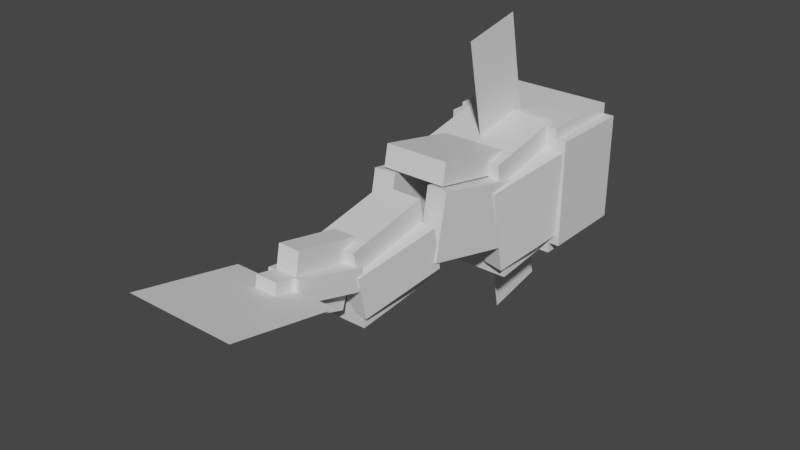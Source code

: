 # Source: eelektrik.blend  (saved by Blender 2.81.16; exported with 4.5.12 LTS)
import bpy
from mathutils import Matrix  # noqa: F401  (used for matrix-valued properties, if any)

bpy.ops.wm.read_factory_settings(use_empty=True)
scene = bpy.context.scene
scene.name = 'Scene'

# ---- collections
col_collection = bpy.data.collections.new('Collection'); scene.collection.children.link(col_collection)

# ---- materials (node trees are filled in below, after node groups)
mat_default_obj = bpy.data.materials.new('Default OBJ')
mat_default_obj.use_transparent_shadow = False

# ---- material node trees
mat_default_obj.use_nodes = True; mat_default_obj.node_tree.nodes.clear()
_N = mat_default_obj.node_tree.nodes; _L = mat_default_obj.node_tree.links
n0 = _N.new('ShaderNodeOutputMaterial'); n0.name = 'Material Output'; n0.location = (300, 300)
n1 = _N.new('ShaderNodeBsdfPrincipled'); n1.name = 'Principled BSDF'; n1.location = (10, 300)
n1.distribution = 'GGX'
n1.subsurface_method = 'BURLEY'
n1.inputs[3].default_value = 1.45
n1.inputs[27].default_value = (0.0, 0.0, 0.0, 1.0)
n1.inputs[28].default_value = 1.0
_L.new(n1.outputs[0], n0.inputs[0])
n0.is_active_output = True

# ---- world
world_world = bpy.data.worlds.new('World'); scene.world = world_world
world_world.use_nodes = True; world_world.node_tree.nodes.clear()
_N = world_world.node_tree.nodes; _L = world_world.node_tree.links
n0 = _N.new('ShaderNodeOutputWorld'); n0.name = 'World Output'; n0.location = (300, 300)
n1 = _N.new('ShaderNodeBackground'); n1.name = 'Background'; n1.location = (10, 300)
n1.inputs[0].default_value = (0.05088, 0.05088, 0.05088, 1.0)
_L.new(n1.outputs[0], n0.inputs[0])
n0.is_active_output = True
world_world.color = (0.05088, 0.05088, 0.05088)
world_world.use_sun_shadow = False
world_world.sun_shadow_jitter_overblur = 0.0

# ---- meshes
me_head_vert_1 = bpy.data.meshes.new('Head_Vert_1')
me_head_vert_1.from_pydata([(0.1562, -0.1875, -0.125), (-0.1562, -0.1875, -0.125), (-0.1562, 0.1875, -0.125), (0.1562, 0.1875, -0.125), (-0.1562, -0.1875, 0.125), (0.1562, -0.1875, 0.125), (0.1562, 0.1875, 0.125), (-0.1562, 0.1875, 0.125)], [], [(0, 1, 2, 3), (4, 5, 6, 7), (3, 2, 7, 6), (5, 4, 1, 0), (5, 0, 3, 6), (1, 4, 7, 2)])
_uv = me_head_vert_1.uv_layers.new(name='UVMap')
_uv.uv.foreach_set('vector', [0.3906, 0.2188, 0.4688, 0.2188, 0.4688, 0.4062, 0.3906, 0.4062, 0.5312, 0.2188, 0.6094, 0.2188, 0.6094, 0.4062, 0.5312, 0.4062, 0.3906, 0.4062, 0.4688, 0.4062, 0.4688, 0.5312, 0.3906, 0.5312, 0.4688, 0.4062, 0.5469, 0.4062, 0.5469, 0.5312, 0.4688, 0.5312, 0.3281, 0.2188, 0.3906, 0.2188, 0.3906, 0.4062, 0.3281, 0.4062, 0.4688, 0.2188, 0.5312, 0.2188, 0.5312, 0.4062, 0.4688, 0.4062])
me_head_vert_1.materials.append(mat_default_obj)
me_head_vert_1.use_remesh_fix_poles = True
me_head_vert_1.use_remesh_preserve_attributes = False
me_head_vert_1.use_mirror_vertex_groups = False
me_head_vert_1.update()
me_head_vert_1child = bpy.data.meshes.new('Head_Vert_1Child')
me_head_vert_1child.from_pydata([(0.1875, -0.1562, -0.125), (-0.1875, -0.1562, -0.125), (-0.1875, 0.1562, -0.125), (0.1875, 0.1562, -0.125), (-0.1875, -0.1562, 0.125), (0.1875, -0.1562, 0.125), (0.1875, 0.1562, 0.125), (-0.1875, 0.1562, 0.125)], [], [(0, 1, 2, 3), (4, 5, 6, 7), (3, 2, 7, 6), (5, 4, 1, 0), (5, 0, 3, 6), (1, 4, 7, 2)])
_uv = me_head_vert_1child.uv_layers.new(name='UVMap')
_uv.uv.foreach_set('vector', [0.0625, 0.25, 0.1562, 0.25, 0.1562, 0.4062, 0.0625, 0.4062, 0.2188, 0.25, 0.3125, 0.25, 0.3125, 0.4062, 0.2188, 0.4062, 0.0625, 0.4062, 0.1562, 0.4062, 0.1562, 0.5312, 0.0625, 0.5312, 0.1562, 0.4062, 0.25, 0.4062, 0.25, 0.5312, 0.1562, 0.5312, 0.0, 0.25, 0.0625, 0.25, 0.0625, 0.4062, 0.0, 0.4062, 0.1562, 0.25, 0.2188, 0.25, 0.2188, 0.4062, 0.1562, 0.4062])
me_head_vert_1child.materials.append(mat_default_obj)
me_head_vert_1child.use_remesh_fix_poles = True
me_head_vert_1child.use_remesh_preserve_attributes = False
me_head_vert_1child.use_mirror_vertex_groups = False
me_head_vert_1child.update()
me_top_5 = bpy.data.meshes.new('Top_5')
me_top_5.from_pydata([(0.03125, -0.04911, -0.08576), (-0.03125, -0.04911, -0.08576), (-0.03125, 0.01217, -0.09807), (0.03125, 0.01217, -0.09807), (-0.03125, -0.01217, 0.09807), (0.03125, -0.01217, 0.09807), (0.03125, 0.04911, 0.08576), (-0.03125, 0.04911, 0.08576)], [], [(0, 1, 2, 3), (4, 5, 6, 7), (3, 2, 7, 6), (5, 4, 1, 0), (5, 0, 3, 6), (1, 4, 7, 2)])
_uv = me_top_5.uv_layers.new(name='UVMap')
_uv.uv.foreach_set('vector', [0.04688, 0.625, 0.0625, 0.625, 0.0625, 0.6562, 0.04688, 0.6562, 0.1094, 0.625, 0.125, 0.625, 0.125, 0.6562, 0.1094, 0.6562, 0.04688, 0.6562, 0.0625, 0.6562, 0.0625, 0.75, 0.04688, 0.75, 0.0625, 0.6562, 0.07812, 0.6562, 0.07812, 0.75, 0.0625, 0.75, 0.0, 0.625, 0.04688, 0.625, 0.04688, 0.6562, 0.0, 0.6562, 0.0625, 0.625, 0.1094, 0.625, 0.1094, 0.6562, 0.0625, 0.6562])
me_top_5.materials.append(mat_default_obj)
me_top_5.use_remesh_fix_poles = True
me_top_5.use_remesh_preserve_attributes = False
me_top_5.use_mirror_vertex_groups = False
me_top_5.update()
me_top_5child = bpy.data.meshes.new('Top_5Child')
me_top_5child.from_pydata([(0.03125, -0.0578, -0.08015), (-0.03125, -0.0578, -0.08015), (-0.03125, 0.00185, -0.0988), (0.03125, 0.00185, -0.0988), (-0.03125, -0.001849, 0.0988), (0.03125, -0.001849, 0.0988), (0.03125, 0.0578, 0.08015), (-0.03125, 0.0578, 0.08015)], [], [(0, 1, 2, 3), (4, 5, 6, 7), (3, 2, 7, 6), (5, 4, 1, 0), (5, 0, 3, 6), (1, 4, 7, 2)])
_uv = me_top_5child.uv_layers.new(name='UVMap')
_uv.uv.foreach_set('vector', [0.8906, 0.8438, 0.9062, 0.8438, 0.9062, 0.875, 0.8906, 0.875, 0.9531, 0.8438, 0.9688, 0.8438, 0.9688, 0.875, 0.9531, 0.875, 0.8906, 0.875, 0.9062, 0.875, 0.9062, 0.9688, 0.8906, 0.9688, 0.9062, 0.875, 0.9219, 0.875, 0.9219, 0.9688, 0.9062, 0.9688, 0.8438, 0.8438, 0.8906, 0.8438, 0.8906, 0.875, 0.8438, 0.875, 0.9062, 0.8438, 0.9531, 0.8438, 0.9531, 0.875, 0.9062, 0.875])
me_top_5child.materials.append(mat_default_obj)
me_top_5child.use_remesh_fix_poles = True
me_top_5child.use_remesh_preserve_attributes = False
me_top_5child.use_mirror_vertex_groups = False
me_top_5child.update()
me_top_5child_000 = bpy.data.meshes.new('Top_5Child.000')
me_top_5child_000.from_pydata([(0.04399, -0.04807, -0.0806), (-0.0179, -0.04979, -0.08913), (-0.0179, 0.01149, -0.1014), (0.04399, 0.0132, -0.09291), (-0.04399, -0.0132, 0.09291), (0.0179, -0.01149, 0.1014), (0.0179, 0.04979, 0.08913), (-0.04399, 0.04807, 0.0806)], [], [(0, 1, 2, 3), (4, 5, 6, 7), (3, 2, 7, 6), (5, 4, 1, 0), (5, 0, 3, 6), (1, 4, 7, 2)])
_uv = me_top_5child_000.uv_layers.new(name='UVMap')
_uv.uv.foreach_set('vector', [0.04688, 0.875, 0.0625, 0.875, 0.0625, 0.9062, 0.04688, 0.9062, 0.1094, 0.875, 0.125, 0.875, 0.125, 0.9062, 0.1094, 0.9062, 0.04688, 0.9062, 0.0625, 0.9062, 0.0625, 1.0, 0.04688, 1.0, 0.0625, 0.9062, 0.07812, 0.9062, 0.07812, 1.0, 0.0625, 1.0, 0.0, 0.875, 0.04688, 0.875, 0.04688, 0.9062, 0.0, 0.9062, 0.0625, 0.875, 0.1094, 0.875, 0.1094, 0.9062, 0.0625, 0.9062])
me_top_5child_000.materials.append(mat_default_obj)
me_top_5child_000.use_remesh_fix_poles = True
me_top_5child_000.use_remesh_preserve_attributes = False
me_top_5child_000.use_mirror_vertex_groups = False
me_top_5child_000.update()
me_top_5child_001 = bpy.data.meshes.new('Top_5Child.001')
me_top_5child_001.from_pydata([(0.0179, -0.04979, -0.08913), (-0.04399, -0.04807, -0.0806), (-0.04399, 0.0132, -0.09291), (0.0179, 0.01149, -0.1014), (-0.0179, -0.01149, 0.1014), (0.04399, -0.0132, 0.09291), (0.04399, 0.04807, 0.0806), (-0.0179, 0.04979, 0.08913)], [], [(0, 1, 2, 3), (4, 5, 6, 7), (3, 2, 7, 6), (5, 4, 1, 0), (5, 0, 3, 6), (1, 4, 7, 2)])
_uv = me_top_5child_001.uv_layers.new(name='UVMap')
_uv.uv.foreach_set('vector', [0.04688, 0.875, 0.0625, 0.875, 0.0625, 0.9062, 0.04688, 0.9062, 0.1094, 0.875, 0.125, 0.875, 0.125, 0.9062, 0.1094, 0.9062, 0.04688, 0.9062, 0.0625, 0.9062, 0.0625, 1.0, 0.04688, 1.0, 0.0625, 0.9062, 0.07812, 0.9062, 0.07812, 1.0, 0.0625, 1.0, 0.0, 0.875, 0.04688, 0.875, 0.04688, 0.9062, 0.0, 0.9062, 0.0625, 0.875, 0.1094, 0.875, 0.1094, 0.9062, 0.0625, 0.9062])
me_top_5child_001.materials.append(mat_default_obj)
me_top_5child_001.use_remesh_fix_poles = True
me_top_5child_001.use_remesh_preserve_attributes = False
me_top_5child_001.use_mirror_vertex_groups = False
me_top_5child_001.update()
me_top_5child_002 = bpy.data.meshes.new('Top_5Child.002')
me_top_5child_002.from_pydata([(0.03125, -0.03679, -0.02448), (-0.03125, -0.03679, -0.02448), (-0.03125, 0.02448, -0.03679), (0.03125, 0.02448, -0.03679), (-0.03125, -0.02448, 0.03679), (0.03125, -0.02448, 0.03679), (0.03125, 0.03679, 0.02448), (-0.03125, 0.03679, 0.02448)], [], [(0, 1, 2, 3), (4, 5, 6, 7), (3, 2, 7, 6), (5, 4, 1, 0), (5, 0, 3, 6), (1, 4, 7, 2)])
_uv = me_top_5child_002.uv_layers.new(name='UVMap')
_uv.uv.foreach_set('vector', [0.6719, 0.7188, 0.6875, 0.7188, 0.6875, 0.75, 0.6719, 0.75, 0.7031, 0.7188, 0.7188, 0.7188, 0.7188, 0.75, 0.7031, 0.75, 0.6719, 0.75, 0.6875, 0.75, 0.6875, 0.7812, 0.6719, 0.7812, 0.6875, 0.75, 0.7031, 0.75, 0.7031, 0.7812, 0.6875, 0.7812, 0.6562, 0.7188, 0.6719, 0.7188, 0.6719, 0.75, 0.6562, 0.75, 0.6875, 0.7188, 0.7031, 0.7188, 0.7031, 0.75, 0.6875, 0.75])
me_top_5child_002.materials.append(mat_default_obj)
me_top_5child_002.use_remesh_fix_poles = True
me_top_5child_002.use_remesh_preserve_attributes = False
me_top_5child_002.use_mirror_vertex_groups = False
me_top_5child_002.update()
me_top_5child_003 = bpy.data.meshes.new('Top_5Child.003')
me_top_5child_003.from_pydata([(0.1562, -0.03078, -0.1532), (-0.1562, -0.03078, -0.1532), (-0.1562, 0.03078, 0.1532), (0.1562, 0.03078, 0.1532)], [], [(3, 2, 1, 0)])
_uv = me_top_5child_003.uv_layers.new(name='UVMap')
_uv.uv.foreach_set('vector', [0.4844, 0.5625, 0.5625, 0.5625, 0.5625, 0.7188, 0.4844, 0.7188])
me_top_5child_003.materials.append(mat_default_obj)
me_top_5child_003.use_remesh_fix_poles = True
me_top_5child_003.use_remesh_preserve_attributes = False
me_top_5child_003.use_mirror_vertex_groups = False
me_top_5child_003.update()
me_top_4 = bpy.data.meshes.new('Top_4')
me_top_4.from_pydata([(0.0625, -0.006011, -0.1287), (-0.0625, -0.006011, -0.1287), (-0.0625, 0.05526, -0.1164), (0.0625, 0.05526, -0.1164), (-0.0625, -0.05526, 0.1164), (0.0625, -0.05526, 0.1164), (0.0625, 0.00601, 0.1287), (-0.0625, 0.00601, 0.1287)], [], [(0, 1, 2, 3), (4, 5, 6, 7), (3, 2, 7, 6), (5, 4, 1, 0), (5, 0, 3, 6), (1, 4, 7, 2)])
_uv = me_top_4.uv_layers.new(name='UVMap')
_uv.uv.foreach_set('vector', [0.0625, 0.5938, 0.09375, 0.5938, 0.09375, 0.625, 0.0625, 0.625, 0.1562, 0.5938, 0.1875, 0.5938, 0.1875, 0.625, 0.1562, 0.625, 0.0625, 0.625, 0.09375, 0.625, 0.09375, 0.75, 0.0625, 0.75, 0.09375, 0.625, 0.125, 0.625, 0.125, 0.75, 0.09375, 0.75, 0.0, 0.5938, 0.0625, 0.5938, 0.0625, 0.625, 0.0, 0.625, 0.09375, 0.5938, 0.1562, 0.5938, 0.1562, 0.625, 0.09375, 0.625])
me_top_4.materials.append(mat_default_obj)
me_top_4.use_remesh_fix_poles = True
me_top_4.use_remesh_preserve_attributes = False
me_top_4.use_mirror_vertex_groups = False
me_top_4.update()
me_top_4child = bpy.data.meshes.new('Top_4Child')
me_top_4child.from_pydata([(0.0625, -0.01943, -0.1274), (-0.0625, -0.01943, -0.1274), (-0.0625, 0.0428, -0.1215), (0.0625, 0.0428, -0.1215), (-0.0625, -0.0428, 0.1215), (0.0625, -0.0428, 0.1215), (0.0625, 0.01943, 0.1274), (-0.0625, 0.01943, 0.1274)], [], [(0, 1, 2, 3), (4, 5, 6, 7), (3, 2, 7, 6), (5, 4, 1, 0), (5, 0, 3, 6), (1, 4, 7, 2)])
_uv = me_top_4child.uv_layers.new(name='UVMap')
_uv.uv.foreach_set('vector', [0.8438, 0.8438, 0.875, 0.8438, 0.875, 0.875, 0.8438, 0.875, 0.9375, 0.8438, 0.9688, 0.8438, 0.9688, 0.875, 0.9375, 0.875, 0.8438, 0.875, 0.875, 0.875, 0.875, 1.0, 0.8438, 1.0, 0.875, 0.875, 0.9062, 0.875, 0.9062, 1.0, 0.875, 1.0, 0.7812, 0.8438, 0.8438, 0.8438, 0.8438, 0.875, 0.7812, 0.875, 0.875, 0.8438, 0.9375, 0.8438, 0.9375, 0.875, 0.875, 0.875])
me_top_4child.materials.append(mat_default_obj)
me_top_4child.use_remesh_fix_poles = True
me_top_4child.use_remesh_preserve_attributes = False
me_top_4child.use_mirror_vertex_groups = False
me_top_4child.update()
me_top_4child_000 = bpy.data.meshes.new('Top_4Child.000')
me_top_4child_000.from_pydata([(0.0174, -0.08566, 0.109), (-0.0174, -0.03689, -0.1337), (-0.0174, 0.08566, -0.109), (0.0174, 0.03689, 0.1337)], [], [(1, 0, 3, 2)])
_uv = me_top_4child_000.uv_layers.new(name='UVMap')
_uv.uv.foreach_set('vector', [0.0625, 0.8125, 0.125, 0.8125, 0.125, 0.875, 0.0625, 0.875])
me_top_4child_000.materials.append(mat_default_obj)
me_top_4child_000.use_remesh_fix_poles = True
me_top_4child_000.use_remesh_preserve_attributes = False
me_top_4child_000.use_mirror_vertex_groups = False
me_top_4child_000.update()
me_top_4child_001 = bpy.data.meshes.new('Top_4Child.001')
me_top_4child_001.from_pydata([(0.04834, -0.03774, -0.1294), (-0.01355, -0.03603, -0.1379), (-0.01355, 0.08652, -0.1133), (0.04834, 0.08481, -0.1048), (-0.04834, -0.08481, 0.1048), (0.01355, -0.08652, 0.1133), (0.01355, 0.03603, 0.1379), (-0.04834, 0.03774, 0.1294)], [], [(0, 1, 2, 3), (4, 5, 6, 7), (3, 2, 7, 6), (5, 4, 1, 0), (5, 0, 3, 6), (1, 4, 7, 2)])
_uv = me_top_4child_001.uv_layers.new(name='UVMap')
_uv.uv.foreach_set('vector', [0.0625, 0.8125, 0.07812, 0.8125, 0.07812, 0.875, 0.0625, 0.875, 0.1406, 0.8125, 0.1562, 0.8125, 0.1562, 0.875, 0.1406, 0.875, 0.0625, 0.875, 0.07812, 0.875, 0.07812, 1.0, 0.0625, 1.0, 0.07812, 0.875, 0.09375, 0.875, 0.09375, 1.0, 0.07812, 1.0, 0.0, 0.8125, 0.0625, 0.8125, 0.0625, 0.875, 0.0, 0.875, 0.07812, 0.8125, 0.1406, 0.8125, 0.1406, 0.875, 0.07812, 0.875])
me_top_4child_001.materials.append(mat_default_obj)
me_top_4child_001.use_remesh_fix_poles = True
me_top_4child_001.use_remesh_preserve_attributes = False
me_top_4child_001.use_mirror_vertex_groups = False
me_top_4child_001.update()
me_top_3 = bpy.data.meshes.new('Top_3')
me_top_3.from_pydata([(0.09375, -0.05526, -0.1164), (-0.09375, -0.05526, -0.1164), (-0.09375, 0.00601, -0.1287), (0.09375, 0.00601, -0.1287), (-0.09375, -0.006011, 0.1287), (0.09375, -0.006011, 0.1287), (0.09375, 0.05526, 0.1164), (-0.09375, 0.05526, 0.1164)], [], [(0, 1, 2, 3), (4, 5, 6, 7), (3, 2, 7, 6), (5, 4, 1, 0), (5, 0, 3, 6), (1, 4, 7, 2)])
_uv = me_top_3.uv_layers.new(name='UVMap')
_uv.uv.foreach_set('vector', [0.0625, 0.5938, 0.1094, 0.5938, 0.1094, 0.625, 0.0625, 0.625, 0.1719, 0.5938, 0.2188, 0.5938, 0.2188, 0.625, 0.1719, 0.625, 0.0625, 0.625, 0.1094, 0.625, 0.1094, 0.75, 0.0625, 0.75, 0.1094, 0.625, 0.1562, 0.625, 0.1562, 0.75, 0.1094, 0.75, 0.0, 0.5938, 0.0625, 0.5938, 0.0625, 0.625, 0.0, 0.625, 0.1094, 0.5938, 0.1719, 0.5938, 0.1719, 0.625, 0.1094, 0.625])
me_top_3.materials.append(mat_default_obj)
me_top_3.use_remesh_fix_poles = True
me_top_3.use_remesh_preserve_attributes = False
me_top_3.use_mirror_vertex_groups = False
me_top_3.update()
me_top_3child = bpy.data.meshes.new('Top_3Child')
me_top_3child.from_pydata([(0.09375, -0.0373, -0.1193), (-0.09375, -0.0373, -0.1193), (-0.09375, 0.0373, 0.1193), (0.09375, 0.0373, 0.1193)], [], [(3, 2, 1, 0)])
_uv = me_top_3child.uv_layers.new(name='UVMap')
_uv.uv.foreach_set('vector', [0.8594, 0.875, 0.9062, 0.875, 0.9062, 1.0, 0.8594, 1.0])
me_top_3child.materials.append(mat_default_obj)
me_top_3child.use_remesh_fix_poles = True
me_top_3child.use_remesh_preserve_attributes = False
me_top_3child.use_mirror_vertex_groups = False
me_top_3child.update()
me_top_3child_000 = bpy.data.meshes.new('Top_3Child.000')
me_top_3child_000.from_pydata([(0.02024, -0.117, -0.1063), (-0.04203, -0.1159, -0.1009), (-0.04203, 0.06792, -0.1379), (0.02024, 0.06684, -0.1432), (-0.02024, -0.06684, 0.1432), (0.04203, -0.06792, 0.1379), (0.04203, 0.1159, 0.1009), (-0.02024, 0.117, 0.1063)], [], [(0, 1, 2, 3), (4, 5, 6, 7), (3, 2, 7, 6), (5, 4, 1, 0), (5, 0, 3, 6), (1, 4, 7, 2)])
_uv = me_top_3child_000.uv_layers.new(name='UVMap')
_uv.uv.foreach_set('vector', [0.7656, 0.3438, 0.7812, 0.3438, 0.7812, 0.4375, 0.7656, 0.4375, 0.8438, 0.3438, 0.8594, 0.3438, 0.8594, 0.4375, 0.8438, 0.4375, 0.7656, 0.4375, 0.7812, 0.4375, 0.7812, 0.5625, 0.7656, 0.5625, 0.7812, 0.4375, 0.7969, 0.4375, 0.7969, 0.5625, 0.7812, 0.5625, 0.7031, 0.3438, 0.7656, 0.3438, 0.7656, 0.4375, 0.7031, 0.4375, 0.7812, 0.3438, 0.8438, 0.3438, 0.8438, 0.4375, 0.7812, 0.4375])
me_top_3child_000.materials.append(mat_default_obj)
me_top_3child_000.use_remesh_fix_poles = True
me_top_3child_000.use_remesh_preserve_attributes = False
me_top_3child_000.use_mirror_vertex_groups = False
me_top_3child_000.update()
me_top_3child_001 = bpy.data.meshes.new('Top_3Child.001')
me_top_3child_001.from_pydata([(0.04203, -0.1159, -0.1009), (-0.02024, -0.117, -0.1063), (-0.02024, 0.06684, -0.1432), (0.04203, 0.06792, -0.1379), (-0.04203, -0.06792, 0.1379), (0.02024, -0.06684, 0.1432), (0.02024, 0.117, 0.1063), (-0.04203, 0.1159, 0.1009)], [], [(0, 1, 2, 3), (4, 5, 6, 7), (3, 2, 7, 6), (5, 4, 1, 0), (5, 0, 3, 6), (1, 4, 7, 2)])
_uv = me_top_3child_001.uv_layers.new(name='UVMap')
_uv.uv.foreach_set('vector', [0.7656, 0.3438, 0.7812, 0.3438, 0.7812, 0.4375, 0.7656, 0.4375, 0.8438, 0.3438, 0.8594, 0.3438, 0.8594, 0.4375, 0.8438, 0.4375, 0.7656, 0.4375, 0.7812, 0.4375, 0.7812, 0.5625, 0.7656, 0.5625, 0.7812, 0.4375, 0.7969, 0.4375, 0.7969, 0.5625, 0.7812, 0.5625, 0.7031, 0.3438, 0.7656, 0.3438, 0.7656, 0.4375, 0.7031, 0.4375, 0.7812, 0.3438, 0.8438, 0.3438, 0.8438, 0.4375, 0.7812, 0.4375])
me_top_3child_001.materials.append(mat_default_obj)
me_top_3child_001.use_remesh_fix_poles = True
me_top_3child_001.use_remesh_preserve_attributes = False
me_top_3child_001.use_mirror_vertex_groups = False
me_top_3child_001.update()
me_top_2 = bpy.data.meshes.new('Top_2')
me_top_2.from_pydata([(0.125, -0.006011, -0.1287), (-0.125, -0.006011, -0.1287), (-0.125, 0.05526, -0.1164), (0.125, 0.05526, -0.1164), (-0.125, -0.05526, 0.1164), (0.125, -0.05526, 0.1164), (0.125, 0.006011, 0.1287), (-0.125, 0.006011, 0.1287)], [], [(0, 1, 2, 3), (4, 5, 6, 7), (3, 2, 7, 6), (5, 4, 1, 0), (5, 0, 3, 6), (1, 4, 7, 2)])
_uv = me_top_2.uv_layers.new(name='UVMap')
_uv.uv.foreach_set('vector', [0.0625, 0.5938, 0.125, 0.5938, 0.125, 0.625, 0.0625, 0.625, 0.1875, 0.5938, 0.25, 0.5938, 0.25, 0.625, 0.1875, 0.625, 0.0625, 0.625, 0.125, 0.625, 0.125, 0.75, 0.0625, 0.75, 0.125, 0.625, 0.1875, 0.625, 0.1875, 0.75, 0.125, 0.75, 0.0, 0.5938, 0.0625, 0.5938, 0.0625, 0.625, 0.0, 0.625, 0.125, 0.5938, 0.1875, 0.5938, 0.1875, 0.625, 0.125, 0.625])
me_top_2.materials.append(mat_default_obj)
me_top_2.use_remesh_fix_poles = True
me_top_2.use_remesh_preserve_attributes = False
me_top_2.use_mirror_vertex_groups = False
me_top_2.update()
me_top_2child = bpy.data.meshes.new('Top_2Child')
me_top_2child.from_pydata([(0.125, -0.01943, -0.1274), (-0.125, -0.01943, -0.1274), (-0.125, 0.0428, -0.1215), (0.125, 0.0428, -0.1215), (-0.125, -0.0428, 0.1215), (0.125, -0.0428, 0.1215), (0.125, 0.01943, 0.1274), (-0.125, 0.01943, 0.1274)], [], [(0, 1, 2, 3), (4, 5, 6, 7), (3, 2, 7, 6), (5, 4, 1, 0), (5, 0, 3, 6), (1, 4, 7, 2)])
_uv = me_top_2child.uv_layers.new(name='UVMap')
_uv.uv.foreach_set('vector', [0.7812, 0.8438, 0.8438, 0.8438, 0.8438, 0.875, 0.7812, 0.875, 0.9062, 0.8438, 0.9688, 0.8438, 0.9688, 0.875, 0.9062, 0.875, 0.7812, 0.875, 0.8438, 0.875, 0.8438, 1.0, 0.7812, 1.0, 0.8438, 0.875, 0.9062, 0.875, 0.9062, 1.0, 0.8438, 1.0, 0.7188, 0.8438, 0.7812, 0.8438, 0.7812, 0.875, 0.7188, 0.875, 0.8438, 0.8438, 0.9062, 0.8438, 0.9062, 0.875, 0.8438, 0.875])
me_top_2child.materials.append(mat_default_obj)
me_top_2child.use_remesh_fix_poles = True
me_top_2child.use_remesh_preserve_attributes = False
me_top_2child.use_mirror_vertex_groups = False
me_top_2child.update()
me_top_2child_000 = bpy.data.meshes.new('Top_2Child.000')
me_top_2child_000.from_pydata([(0.02171, -0.1468, 0.09606), (-0.02171, -0.0983, -0.1453), (-0.02171, 0.1468, -0.09606), (0.02171, 0.0983, 0.1453)], [], [(1, 0, 3, 2)])
_uv = me_top_2child_000.uv_layers.new(name='UVMap')
_uv.uv.foreach_set('vector', [0.3281, 0.75, 0.3906, 0.75, 0.3906, 0.875, 0.3281, 0.875])
me_top_2child_000.materials.append(mat_default_obj)
me_top_2child_000.use_remesh_fix_poles = True
me_top_2child_000.use_remesh_preserve_attributes = False
me_top_2child_000.use_mirror_vertex_groups = False
me_top_2child_000.update()
me_top_2child_001 = bpy.data.meshes.new('Top_2Child.001')
me_top_2child_001.from_pydata([(0.05453, -0.09955, -0.1391), (-0.006825, -0.0972, -0.1508), (-0.006825, 0.1479, -0.1015), (0.05453, 0.1455, -0.08983), (-0.05453, -0.1455, 0.08983), (0.006825, -0.1479, 0.1015), (0.006825, 0.0972, 0.1508), (-0.05453, 0.09955, 0.1391)], [], [(0, 1, 2, 3), (4, 5, 6, 7), (3, 2, 7, 6), (5, 4, 1, 0), (5, 0, 3, 6), (1, 4, 7, 2)])
_uv = me_top_2child_001.uv_layers.new(name='UVMap')
_uv.uv.foreach_set('vector', [0.3281, 0.75, 0.3438, 0.75, 0.3438, 0.875, 0.3281, 0.875, 0.4062, 0.75, 0.4219, 0.75, 0.4219, 0.875, 0.4062, 0.875, 0.3281, 0.875, 0.3438, 0.875, 0.3438, 1.0, 0.3281, 1.0, 0.3438, 0.875, 0.3594, 0.875, 0.3594, 1.0, 0.3438, 1.0, 0.2656, 0.75, 0.3281, 0.75, 0.3281, 0.875, 0.2656, 0.875, 0.3438, 0.75, 0.4062, 0.75, 0.4062, 0.875, 0.3438, 0.875])
me_top_2child_001.materials.append(mat_default_obj)
me_top_2child_001.use_remesh_fix_poles = True
me_top_2child_001.use_remesh_preserve_attributes = False
me_top_2child_001.use_mirror_vertex_groups = False
me_top_2child_001.update()
me_top_2child_002 = bpy.data.meshes.new('Top_2Child.002')
me_top_2child_002.from_pydata([(0.0, -0.1717, 0.06113), (0.0, -0.1347, -0.1227), (0.0, 0.1717, -0.06113), (0.0, 0.1347, 0.1227)], [], [(1, 0, 3, 2)])
_uv = me_top_2child_002.uv_layers.new(name='UVMap')
_uv.uv.foreach_set('vector', [0.5938, 0.75, 0.6406, 0.75, 0.6406, 0.9062, 0.5938, 0.9062])
me_top_2child_002.materials.append(mat_default_obj)
me_top_2child_002.use_remesh_fix_poles = True
me_top_2child_002.use_remesh_preserve_attributes = False
me_top_2child_002.use_mirror_vertex_groups = False
me_top_2child_002.update()
me_top_2child_003 = bpy.data.meshes.new('Top_2Child.003')
me_top_2child_003.from_pydata([(0.0, -0.141, 0.06729), (0.0, -0.1041, -0.1165), (0.0, 0.141, -0.06729), (0.0, 0.1041, 0.1165)], [], [(1, 0, 3, 2)])
_uv = me_top_2child_003.uv_layers.new(name='UVMap')
_uv.uv.foreach_set('vector', [0.4844, 0.7812, 0.5312, 0.7812, 0.5312, 0.9062, 0.4844, 0.9062])
me_top_2child_003.materials.append(mat_default_obj)
me_top_2child_003.use_remesh_fix_poles = True
me_top_2child_003.use_remesh_preserve_attributes = False
me_top_2child_003.use_mirror_vertex_groups = False
me_top_2child_003.update()

# ---- objects
ob_head_vert_1 = bpy.data.objects.new('Head_Vert_1', me_head_vert_1)
ob_head_vert_1child = bpy.data.objects.new('Head_Vert_1Child', me_head_vert_1child)
ob_top_5 = bpy.data.objects.new('Top_5', me_top_5)
ob_top_5child = bpy.data.objects.new('Top_5Child', me_top_5child)
ob_top_5child_000 = bpy.data.objects.new('Top_5Child.000', me_top_5child_000)
ob_top_5child_001 = bpy.data.objects.new('Top_5Child.001', me_top_5child_001)
ob_top_5child_002 = bpy.data.objects.new('Top_5Child.002', me_top_5child_002)
ob_top_5child_003 = bpy.data.objects.new('Top_5Child.003', me_top_5child_003)
ob_top_4 = bpy.data.objects.new('Top_4', me_top_4)
ob_top_4child = bpy.data.objects.new('Top_4Child', me_top_4child)
ob_top_4child_000 = bpy.data.objects.new('Top_4Child.000', me_top_4child_000)
ob_top_4child_001 = bpy.data.objects.new('Top_4Child.001', me_top_4child_001)
ob_top_3 = bpy.data.objects.new('Top_3', me_top_3)
ob_top_3child = bpy.data.objects.new('Top_3Child', me_top_3child)
ob_top_3child_000 = bpy.data.objects.new('Top_3Child.000', me_top_3child_000)
ob_top_3child_001 = bpy.data.objects.new('Top_3Child.001', me_top_3child_001)
ob_top_2 = bpy.data.objects.new('Top_2', me_top_2)
ob_top_2child = bpy.data.objects.new('Top_2Child', me_top_2child)
ob_top_2child_000 = bpy.data.objects.new('Top_2Child.000', me_top_2child_000)
ob_top_2child_001 = bpy.data.objects.new('Top_2Child.001', me_top_2child_001)
ob_top_2child_002 = bpy.data.objects.new('Top_2Child.002', me_top_2child_002)
ob_top_2child_003 = bpy.data.objects.new('Top_2Child.003', me_top_2child_003)

# ---- transforms, parenting, visibility, modifiers, constraints
ob_head_vert_1.parent = ob_top_2
ob_head_vert_1.matrix_parent_inverse = Matrix(((1.0, 0.0, 0.0, -0.0), (0.0, -1.629e-07, 1.0, -0.5944), (0.0, -1.0, -1.629e-07, 0.1579), (-0.0, 0.0, -0.0, 1.0)))
ob_head_vert_1.location = (0.0, 0.375, 0.4535)
ob_head_vert_1.rotation_euler = (1.571, -0.0, 0.0)
ob_head_vert_1.lineart.crease_threshold = 0.0
ob_head_vert_1child.parent = ob_head_vert_1
ob_head_vert_1child.matrix_parent_inverse = Matrix(((1.0, 0.0, 0.0, -0.0), (0.0, -1.629e-07, 1.0, -0.4535), (0.0, -1.0, -1.629e-07, 0.375), (-0.0, 0.0, -0.0, 1.0)))
ob_head_vert_1child.location = (0.0, 0.375, 0.4535)
ob_head_vert_1child.rotation_euler = (1.571, -0.0, 0.0)
ob_head_vert_1child.lineart.crease_threshold = 0.0
ob_top_5.parent = ob_top_4
ob_top_5.matrix_parent_inverse = Matrix(((1.0, 0.0, 0.0, -0.0), (0.0, -1.629e-07, 1.0, -0.5208), (-0.0, -1.0, -1.629e-07, -0.3285), (-0.0, 0.0, -0.0, 1.0)))
ob_top_5.location = (0.0, -0.5171, 0.5332)
ob_top_5.rotation_euler = (1.571, -0.0, 0.0)
ob_top_5.lineart.crease_threshold = 0.0
ob_top_5child.parent = ob_top_5
ob_top_5child.matrix_parent_inverse = Matrix(((1.0, 0.0, 0.0, -0.0), (0.0, -1.629e-07, 1.0, -0.5332), (-0.0, -1.0, -1.629e-07, -0.5171), (-0.0, 0.0, -0.0, 1.0)))
ob_top_5child.location = (0.0, -0.5456, 0.4218)
ob_top_5child.rotation_euler = (1.571, -0.0, 0.0)
ob_top_5child.lineart.crease_threshold = 0.0
ob_top_5child_000.parent = ob_top_5
ob_top_5child_000.matrix_parent_inverse = Matrix(((1.0, 0.0, 0.0, -0.0), (0.0, -1.629e-07, 1.0, -0.5332), (-0.0, -1.0, -1.629e-07, -0.5171), (-0.0, 0.0, -0.0, 1.0)))
ob_top_5child_000.location = (0.03028, -0.5345, 0.473)
ob_top_5child_000.rotation_euler = (1.571, -0.0, 0.0)
ob_top_5child_000.lineart.crease_threshold = 0.0
ob_top_5child_001.parent = ob_top_5
ob_top_5child_001.matrix_parent_inverse = Matrix(((1.0, 0.0, 0.0, -0.0), (0.0, -1.629e-07, 1.0, -0.5332), (-0.0, -1.0, -1.629e-07, -0.5171), (-0.0, 0.0, -0.0, 1.0)))
ob_top_5child_001.location = (-0.03028, -0.5345, 0.473)
ob_top_5child_001.rotation_euler = (1.571, -0.0, 0.0)
ob_top_5child_001.lineart.crease_threshold = 0.0
ob_top_5child_002.parent = ob_top_5
ob_top_5child_002.matrix_parent_inverse = Matrix(((1.0, 0.0, 0.0, -0.0), (0.0, -1.629e-07, 1.0, -0.5332), (-0.0, -1.0, -1.629e-07, -0.5171), (-0.0, 0.0, -0.0, 1.0)))
ob_top_5child_002.location = (0.0, -0.652, 0.4966)
ob_top_5child_002.rotation_euler = (1.571, -0.0, 0.0)
ob_top_5child_002.lineart.crease_threshold = 0.0
ob_top_5child_003.parent = ob_top_5child_002
ob_top_5child_003.matrix_parent_inverse = Matrix(((1.0, 0.0, 0.0, -0.0), (0.0, -1.629e-07, 1.0, -0.4966), (-0.0, -1.0, -1.629e-07, -0.652), (-0.0, 0.0, -0.0, 1.0)))
ob_top_5child_003.location = (0.0, -0.7745, 0.5212)
ob_top_5child_003.rotation_euler = (1.571, -0.0, 0.0)
ob_top_5child_003.lineart.crease_threshold = 0.0
ob_top_4.parent = ob_top_3
ob_top_4.matrix_parent_inverse = Matrix(((1.0, 0.0, 0.0, -0.0), (0.0, -1.629e-07, 1.0, -0.6068), (-0.0, -1.0, -1.629e-07, -0.03419), (-0.0, 0.0, -0.0, 1.0)))
ob_top_4.location = (0.0, -0.3285, 0.5208)
ob_top_4.rotation_euler = (1.571, -0.0, 0.0)
ob_top_4.lineart.crease_threshold = 0.0
ob_top_4child.parent = ob_top_4
ob_top_4child.matrix_parent_inverse = Matrix(((1.0, 0.0, 0.0, -0.0), (0.0, -1.629e-07, 1.0, -0.5208), (-0.0, -1.0, -1.629e-07, -0.3285), (-0.0, 0.0, -0.0, 1.0)))
ob_top_4child.location = (0.0, -0.3032, 0.3485)
ob_top_4child.rotation_euler = (1.571, -0.0, 0.0)
ob_top_4child.lineart.crease_threshold = 0.0
ob_top_4child_000.parent = ob_top_4
ob_top_4child_000.matrix_parent_inverse = Matrix(((1.0, 0.0, 0.0, -0.0), (0.0, -1.629e-07, 1.0, -0.5208), (-0.0, -1.0, -1.629e-07, -0.3285), (-0.0, 0.0, -0.0, 1.0)))
ob_top_4child_000.location = (-0.03212, -0.3157, 0.4277)
ob_top_4child_000.rotation_euler = (1.571, -0.0, 0.0)
ob_top_4child_000.lineart.crease_threshold = 0.0
ob_top_4child_001.parent = ob_top_4
ob_top_4child_001.matrix_parent_inverse = Matrix(((1.0, 0.0, 0.0, -0.0), (0.0, -1.629e-07, 1.0, -0.5208), (-0.0, -1.0, -1.629e-07, -0.3285), (-0.0, 0.0, -0.0, 1.0)))
ob_top_4child_001.location = (0.06306, -0.3199, 0.4269)
ob_top_4child_001.rotation_euler = (1.571, -0.0, 0.0)
ob_top_4child_001.lineart.crease_threshold = 0.0
ob_top_3.parent = ob_top_2
ob_top_3.matrix_parent_inverse = Matrix(((1.0, 0.0, 0.0, -0.0), (0.0, -1.629e-07, 1.0, -0.5944), (0.0, -1.0, -1.629e-07, 0.1579), (-0.0, 0.0, -0.0, 1.0)))
ob_top_3.location = (0.0, -0.03419, 0.6068)
ob_top_3.rotation_euler = (1.571, -0.0, 0.0)
ob_top_3.lineart.crease_threshold = 0.0
ob_top_3child.parent = ob_top_3
ob_top_3child.matrix_parent_inverse = Matrix(((1.0, 0.0, 0.0, -0.0), (0.0, -1.629e-07, 1.0, -0.6068), (-0.0, -1.0, -1.629e-07, -0.03419), (-0.0, 0.0, -0.0, 1.0)))
ob_top_3child.location = (0.0, -0.08665, 0.3954)
ob_top_3child.rotation_euler = (1.571, -0.0, 0.0)
ob_top_3child.lineart.crease_threshold = 0.0
ob_top_3child_000.parent = ob_top_3
ob_top_3child_000.matrix_parent_inverse = Matrix(((1.0, 0.0, 0.0, -0.0), (0.0, -1.629e-07, 1.0, -0.6068), (-0.0, -1.0, -1.629e-07, -0.03419), (-0.0, 0.0, -0.0, 1.0)))
ob_top_3child_000.location = (-0.09495, -0.06866, 0.4799)
ob_top_3child_000.rotation_euler = (1.571, -0.0, 0.0)
ob_top_3child_000.lineart.crease_threshold = 0.0
ob_top_3child_001.parent = ob_top_3
ob_top_3child_001.matrix_parent_inverse = Matrix(((1.0, 0.0, 0.0, -0.0), (0.0, -1.629e-07, 1.0, -0.6068), (-0.0, -1.0, -1.629e-07, -0.03419), (-0.0, 0.0, -0.0, 1.0)))
ob_top_3child_001.location = (0.09495, -0.06866, 0.4799)
ob_top_3child_001.rotation_euler = (1.571, -0.0, 0.0)
ob_top_3child_001.lineart.crease_threshold = 0.0
ob_top_2.location = (0.0, 0.1579, 0.5944)
ob_top_2.rotation_euler = (1.571, -0.0, 0.0)
ob_top_2.lineart.crease_threshold = 0.0
ob_top_2child.parent = ob_top_2
ob_top_2child.matrix_parent_inverse = Matrix(((1.0, 0.0, 0.0, -0.0), (0.0, -1.629e-07, 1.0, -0.5944), (0.0, -1.0, -1.629e-07, 0.1579), (-0.0, 0.0, -0.0, 1.0)))
ob_top_2child.location = (0.0, 0.2024, 0.2921)
ob_top_2child.rotation_euler = (1.571, -0.0, 0.0)
ob_top_2child.lineart.crease_threshold = 0.0
ob_top_2child_000.parent = ob_top_2
ob_top_2child_000.matrix_parent_inverse = Matrix(((1.0, 0.0, 0.0, -0.0), (0.0, -1.629e-07, 1.0, -0.5944), (0.0, -1.0, -1.629e-07, 0.1579), (-0.0, 0.0, -0.0, 1.0)))
ob_top_2child_000.location = (-0.1009, 0.1811, 0.4397)
ob_top_2child_000.rotation_euler = (1.571, -0.0, 0.0)
ob_top_2child_000.lineart.crease_threshold = 0.0
ob_top_2child_001.parent = ob_top_2
ob_top_2child_001.matrix_parent_inverse = Matrix(((1.0, 0.0, 0.0, -0.0), (0.0, -1.629e-07, 1.0, -0.5944), (0.0, -1.0, -1.629e-07, 0.1579), (-0.0, 0.0, -0.0, 1.0)))
ob_top_2child_001.location = (0.128, 0.1513, 0.4337)
ob_top_2child_001.rotation_euler = (1.571, -0.0, 0.0)
ob_top_2child_001.lineart.crease_threshold = 0.0
ob_top_2child_002.parent = ob_top_2
ob_top_2child_002.matrix_parent_inverse = Matrix(((1.0, 0.0, 0.0, -0.0), (0.0, -1.629e-07, 1.0, -0.5944), (0.0, -1.0, -1.629e-07, 0.1579), (-0.0, 0.0, -0.0, 1.0)))
ob_top_2child_002.location = (0.0, 0.1884, 0.7599)
ob_top_2child_002.rotation_euler = (1.571, -0.0, 0.0)
ob_top_2child_002.lineart.crease_threshold = 0.0
ob_top_2child_003.parent = ob_top_2child
ob_top_2child_003.matrix_parent_inverse = Matrix(((1.0, 0.0, 0.0, -0.0), (0.0, -1.629e-07, 1.0, -0.2921), (0.0, -1.0, -1.629e-07, 0.2024), (-0.0, 0.0, -0.0, 1.0)))
ob_top_2child_003.location = (0.0, 0.3054, 0.1778)
ob_top_2child_003.rotation_euler = (1.571, -0.0, 0.0)
ob_top_2child_003.lineart.crease_threshold = 0.0

# ---- collection membership
col_collection.objects.link(ob_head_vert_1)
col_collection.objects.link(ob_head_vert_1child)
col_collection.objects.link(ob_top_5)
col_collection.objects.link(ob_top_5child)
col_collection.objects.link(ob_top_5child_000)
col_collection.objects.link(ob_top_5child_001)
col_collection.objects.link(ob_top_5child_002)
col_collection.objects.link(ob_top_5child_003)
col_collection.objects.link(ob_top_4)
col_collection.objects.link(ob_top_4child)
col_collection.objects.link(ob_top_4child_000)
col_collection.objects.link(ob_top_4child_001)
col_collection.objects.link(ob_top_3)
col_collection.objects.link(ob_top_3child)
col_collection.objects.link(ob_top_3child_000)
col_collection.objects.link(ob_top_3child_001)
col_collection.objects.link(ob_top_2)
col_collection.objects.link(ob_top_2child)
col_collection.objects.link(ob_top_2child_000)
col_collection.objects.link(ob_top_2child_001)
col_collection.objects.link(ob_top_2child_002)
col_collection.objects.link(ob_top_2child_003)

# ---- scene / render settings (as saved in the file)
scene.frame_start = 1; scene.frame_end = 250; scene.frame_set(1)
scene.render.engine = 'BLENDER_EEVEE_NEXT'
scene.cycles.use_denoising = False
scene.cycles.samples = 128
scene.cycles.sampling_pattern = 'TABULATED_SOBOL'
scene.cycles.use_adaptive_sampling = False
scene.cycles.use_light_tree = False
scene.view_settings.view_transform = 'Filmic'
bpy.context.view_layer.update()

# ---- added for rendering (the .blend has no active camera and no usable light): camera, sun
cam_auto = bpy.data.cameras.new('AutoCamera')
cam_auto.lens = 50.0
cam_auto.sensor_width = 36.0
cam_auto.clip_end = 1000.0
ob_auto_camera = bpy.data.objects.new('AutoCamera', cam_auto)
scene.collection.objects.link(ob_auto_camera)
ob_auto_camera.location = (1.59708, -2.13034, 1.7618)
ob_auto_camera.rotation_euler = (1.09748, -7.21219e-08, 0.694738)
scene.camera = ob_auto_camera
light_auto_sun = bpy.data.lights.new('AutoSun', 'SUN')
light_auto_sun.energy = 3.0
light_auto_sun.angle = 0.0523599
ob_auto_sun = bpy.data.objects.new('AutoSun', light_auto_sun)
scene.collection.objects.link(ob_auto_sun)
ob_auto_sun.rotation_euler = (0.872665, 0.174533, 0.523599)
bpy.context.view_layer.update()
